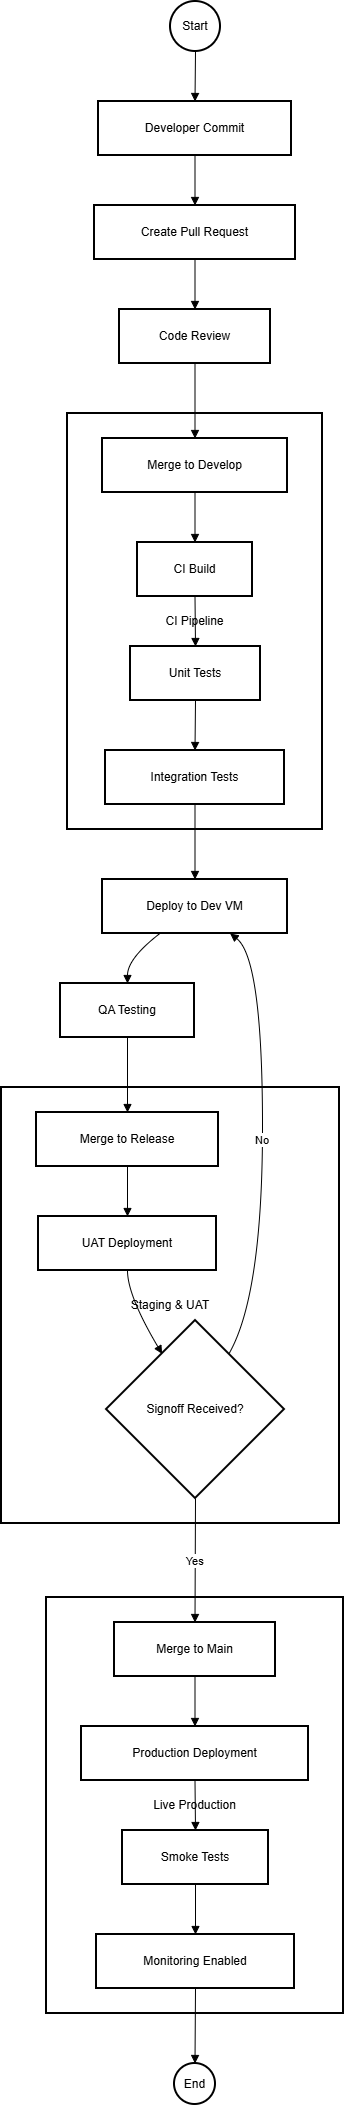

The diagram above was exported from draw.io. Its source (the exported page's mxGraphModel, read from the mxfile embedded in the PNG):
<mxGraphModel dx="1822" dy="859" grid="1" gridSize="10" guides="1" tooltips="1" connect="1" arrows="1" fold="1" page="1" pageScale="1" pageWidth="827" pageHeight="1169" math="0" shadow="0">
  <root>
    <mxCell id="0" />
    <mxCell id="1" parent="0" />
    <mxCell id="N0XuVzpZN99tb2_88ZA0-1" parent="1" style="whiteSpace=wrap;strokeWidth=2;" value="Live Production" vertex="1">
      <mxGeometry height="416" width="297" x="65" y="1616" as="geometry" />
    </mxCell>
    <mxCell id="N0XuVzpZN99tb2_88ZA0-2" parent="1" style="whiteSpace=wrap;strokeWidth=2;" value="Staging &amp; UAT" vertex="1">
      <mxGeometry height="436" width="338" x="20" y="1106" as="geometry" />
    </mxCell>
    <mxCell id="N0XuVzpZN99tb2_88ZA0-3" parent="1" style="whiteSpace=wrap;strokeWidth=2;" value="CI Pipeline" vertex="1">
      <mxGeometry height="416" width="255" x="86" y="432" as="geometry" />
    </mxCell>
    <mxCell id="N0XuVzpZN99tb2_88ZA0-4" parent="1" style="ellipse;aspect=fixed;strokeWidth=2;whiteSpace=wrap;" value="Start" vertex="1">
      <mxGeometry height="50" width="50" x="189" y="20" as="geometry" />
    </mxCell>
    <mxCell id="N0XuVzpZN99tb2_88ZA0-5" parent="1" style="whiteSpace=wrap;strokeWidth=2;" value="Developer Commit" vertex="1">
      <mxGeometry height="54" width="193" x="117" y="120" as="geometry" />
    </mxCell>
    <mxCell id="N0XuVzpZN99tb2_88ZA0-6" parent="1" style="whiteSpace=wrap;strokeWidth=2;" value="Create Pull Request" vertex="1">
      <mxGeometry height="54" width="201" x="113" y="224" as="geometry" />
    </mxCell>
    <mxCell id="N0XuVzpZN99tb2_88ZA0-7" parent="1" style="whiteSpace=wrap;strokeWidth=2;" value="Code Review" vertex="1">
      <mxGeometry height="54" width="151" x="138" y="328" as="geometry" />
    </mxCell>
    <mxCell id="N0XuVzpZN99tb2_88ZA0-8" parent="1" style="whiteSpace=wrap;strokeWidth=2;" value="Merge to Develop" vertex="1">
      <mxGeometry height="54" width="185" x="121" y="457" as="geometry" />
    </mxCell>
    <mxCell id="N0XuVzpZN99tb2_88ZA0-9" parent="1" style="whiteSpace=wrap;strokeWidth=2;" value="CI Build" vertex="1">
      <mxGeometry height="54" width="115" x="156" y="561" as="geometry" />
    </mxCell>
    <mxCell id="N0XuVzpZN99tb2_88ZA0-10" parent="1" style="whiteSpace=wrap;strokeWidth=2;" value="Unit Tests" vertex="1">
      <mxGeometry height="54" width="130" x="149" y="665" as="geometry" />
    </mxCell>
    <mxCell id="N0XuVzpZN99tb2_88ZA0-11" parent="1" style="whiteSpace=wrap;strokeWidth=2;" value="Integration Tests" vertex="1">
      <mxGeometry height="54" width="179" x="124" y="769" as="geometry" />
    </mxCell>
    <mxCell id="N0XuVzpZN99tb2_88ZA0-12" parent="1" style="whiteSpace=wrap;strokeWidth=2;" value="Deploy to Dev VM" vertex="1">
      <mxGeometry height="54" width="185" x="121" y="898" as="geometry" />
    </mxCell>
    <mxCell id="N0XuVzpZN99tb2_88ZA0-13" parent="1" style="whiteSpace=wrap;strokeWidth=2;" value="QA Testing" vertex="1">
      <mxGeometry height="54" width="134" x="79" y="1002" as="geometry" />
    </mxCell>
    <mxCell id="N0XuVzpZN99tb2_88ZA0-14" parent="1" style="whiteSpace=wrap;strokeWidth=2;" value="Merge to Release" vertex="1">
      <mxGeometry height="54" width="182" x="55" y="1131" as="geometry" />
    </mxCell>
    <mxCell id="N0XuVzpZN99tb2_88ZA0-15" parent="1" style="whiteSpace=wrap;strokeWidth=2;" value="UAT Deployment" vertex="1">
      <mxGeometry height="54" width="178" x="57" y="1235" as="geometry" />
    </mxCell>
    <mxCell id="N0XuVzpZN99tb2_88ZA0-16" parent="1" style="rhombus;strokeWidth=2;whiteSpace=wrap;" value="Signoff Received?" vertex="1">
      <mxGeometry height="178" width="178" x="125" y="1339" as="geometry" />
    </mxCell>
    <mxCell id="N0XuVzpZN99tb2_88ZA0-17" parent="1" style="whiteSpace=wrap;strokeWidth=2;" value="Merge to Main" vertex="1">
      <mxGeometry height="54" width="161" x="133" y="1641" as="geometry" />
    </mxCell>
    <mxCell id="N0XuVzpZN99tb2_88ZA0-18" parent="1" style="whiteSpace=wrap;strokeWidth=2;" value="Production Deployment" vertex="1">
      <mxGeometry height="54" width="227" x="100" y="1745" as="geometry" />
    </mxCell>
    <mxCell id="N0XuVzpZN99tb2_88ZA0-19" parent="1" style="whiteSpace=wrap;strokeWidth=2;" value="Smoke Tests" vertex="1">
      <mxGeometry height="54" width="146" x="141" y="1849" as="geometry" />
    </mxCell>
    <mxCell id="N0XuVzpZN99tb2_88ZA0-20" parent="1" style="whiteSpace=wrap;strokeWidth=2;" value="Monitoring Enabled" vertex="1">
      <mxGeometry height="54" width="198" x="115" y="1953" as="geometry" />
    </mxCell>
    <mxCell id="N0XuVzpZN99tb2_88ZA0-21" parent="1" style="ellipse;aspect=fixed;strokeWidth=2;whiteSpace=wrap;" value="End" vertex="1">
      <mxGeometry height="41" width="41" x="193" y="2082" as="geometry" />
    </mxCell>
    <mxCell id="N0XuVzpZN99tb2_88ZA0-22" edge="1" parent="1" source="N0XuVzpZN99tb2_88ZA0-4" style="curved=1;startArrow=none;endArrow=block;exitX=0.5;exitY=1;entryX=0.5;entryY=0;rounded=0;" target="N0XuVzpZN99tb2_88ZA0-5" value="">
      <mxGeometry relative="1" as="geometry">
        <Array as="points" />
      </mxGeometry>
    </mxCell>
    <mxCell id="N0XuVzpZN99tb2_88ZA0-23" edge="1" parent="1" source="N0XuVzpZN99tb2_88ZA0-5" style="curved=1;startArrow=none;endArrow=block;exitX=0.5;exitY=1;entryX=0.5;entryY=0;rounded=0;" target="N0XuVzpZN99tb2_88ZA0-6" value="">
      <mxGeometry relative="1" as="geometry">
        <Array as="points" />
      </mxGeometry>
    </mxCell>
    <mxCell id="N0XuVzpZN99tb2_88ZA0-24" edge="1" parent="1" source="N0XuVzpZN99tb2_88ZA0-6" style="curved=1;startArrow=none;endArrow=block;exitX=0.5;exitY=1;entryX=0.5;entryY=0;rounded=0;" target="N0XuVzpZN99tb2_88ZA0-7" value="">
      <mxGeometry relative="1" as="geometry">
        <Array as="points" />
      </mxGeometry>
    </mxCell>
    <mxCell id="N0XuVzpZN99tb2_88ZA0-25" edge="1" parent="1" source="N0XuVzpZN99tb2_88ZA0-7" style="curved=1;startArrow=none;endArrow=block;exitX=0.5;exitY=1;entryX=0.5;entryY=0;rounded=0;" target="N0XuVzpZN99tb2_88ZA0-8" value="">
      <mxGeometry relative="1" as="geometry">
        <Array as="points" />
      </mxGeometry>
    </mxCell>
    <mxCell id="N0XuVzpZN99tb2_88ZA0-26" edge="1" parent="1" source="N0XuVzpZN99tb2_88ZA0-8" style="curved=1;startArrow=none;endArrow=block;exitX=0.5;exitY=1;entryX=0.5;entryY=0;rounded=0;" target="N0XuVzpZN99tb2_88ZA0-9" value="">
      <mxGeometry relative="1" as="geometry">
        <Array as="points" />
      </mxGeometry>
    </mxCell>
    <mxCell id="N0XuVzpZN99tb2_88ZA0-27" edge="1" parent="1" source="N0XuVzpZN99tb2_88ZA0-9" style="curved=1;startArrow=none;endArrow=block;exitX=0.5;exitY=1;entryX=0.5;entryY=0;rounded=0;" target="N0XuVzpZN99tb2_88ZA0-10" value="">
      <mxGeometry relative="1" as="geometry">
        <Array as="points" />
      </mxGeometry>
    </mxCell>
    <mxCell id="N0XuVzpZN99tb2_88ZA0-28" edge="1" parent="1" source="N0XuVzpZN99tb2_88ZA0-10" style="curved=1;startArrow=none;endArrow=block;exitX=0.5;exitY=1;entryX=0.5;entryY=0;rounded=0;" target="N0XuVzpZN99tb2_88ZA0-11" value="">
      <mxGeometry relative="1" as="geometry">
        <Array as="points" />
      </mxGeometry>
    </mxCell>
    <mxCell id="N0XuVzpZN99tb2_88ZA0-29" edge="1" parent="1" source="N0XuVzpZN99tb2_88ZA0-11" style="curved=1;startArrow=none;endArrow=block;exitX=0.5;exitY=1;entryX=0.5;entryY=0;rounded=0;" target="N0XuVzpZN99tb2_88ZA0-12" value="">
      <mxGeometry relative="1" as="geometry">
        <Array as="points" />
      </mxGeometry>
    </mxCell>
    <mxCell id="N0XuVzpZN99tb2_88ZA0-30" edge="1" parent="1" source="N0XuVzpZN99tb2_88ZA0-12" style="curved=1;startArrow=none;endArrow=block;exitX=0.31;exitY=1;entryX=0.5;entryY=0;rounded=0;" target="N0XuVzpZN99tb2_88ZA0-13" value="">
      <mxGeometry relative="1" as="geometry">
        <Array as="points">
          <mxPoint x="146" y="977" />
        </Array>
      </mxGeometry>
    </mxCell>
    <mxCell id="N0XuVzpZN99tb2_88ZA0-31" edge="1" parent="1" source="N0XuVzpZN99tb2_88ZA0-13" style="curved=1;startArrow=none;endArrow=block;exitX=0.5;exitY=1;entryX=0.5;entryY=0;rounded=0;" target="N0XuVzpZN99tb2_88ZA0-14" value="">
      <mxGeometry relative="1" as="geometry">
        <Array as="points" />
      </mxGeometry>
    </mxCell>
    <mxCell id="N0XuVzpZN99tb2_88ZA0-32" edge="1" parent="1" source="N0XuVzpZN99tb2_88ZA0-14" style="curved=1;startArrow=none;endArrow=block;exitX=0.5;exitY=1;entryX=0.5;entryY=0;rounded=0;" target="N0XuVzpZN99tb2_88ZA0-15" value="">
      <mxGeometry relative="1" as="geometry">
        <Array as="points" />
      </mxGeometry>
    </mxCell>
    <mxCell id="N0XuVzpZN99tb2_88ZA0-33" edge="1" parent="1" source="N0XuVzpZN99tb2_88ZA0-15" style="curved=1;startArrow=none;endArrow=block;exitX=0.5;exitY=1;entryX=0.2;entryY=0;rounded=0;" target="N0XuVzpZN99tb2_88ZA0-16" value="">
      <mxGeometry relative="1" as="geometry">
        <Array as="points">
          <mxPoint x="146" y="1314" />
        </Array>
      </mxGeometry>
    </mxCell>
    <mxCell id="N0XuVzpZN99tb2_88ZA0-34" edge="1" parent="1" source="N0XuVzpZN99tb2_88ZA0-16" style="curved=1;startArrow=none;endArrow=block;exitX=0.5;exitY=1;entryX=0.5;entryY=0;rounded=0;" target="N0XuVzpZN99tb2_88ZA0-17" value="Yes">
      <mxGeometry relative="1" as="geometry">
        <Array as="points" />
      </mxGeometry>
    </mxCell>
    <mxCell id="N0XuVzpZN99tb2_88ZA0-35" edge="1" parent="1" source="N0XuVzpZN99tb2_88ZA0-16" style="curved=1;startArrow=none;endArrow=block;exitX=0.8;exitY=0;entryX=0.69;entryY=1;rounded=0;" target="N0XuVzpZN99tb2_88ZA0-12" value="No">
      <mxGeometry relative="1" as="geometry">
        <Array as="points">
          <mxPoint x="281" y="1314" />
          <mxPoint x="281" y="977" />
        </Array>
      </mxGeometry>
    </mxCell>
    <mxCell id="N0XuVzpZN99tb2_88ZA0-36" edge="1" parent="1" source="N0XuVzpZN99tb2_88ZA0-17" style="curved=1;startArrow=none;endArrow=block;exitX=0.5;exitY=1;entryX=0.5;entryY=0;rounded=0;" target="N0XuVzpZN99tb2_88ZA0-18" value="">
      <mxGeometry relative="1" as="geometry">
        <Array as="points" />
      </mxGeometry>
    </mxCell>
    <mxCell id="N0XuVzpZN99tb2_88ZA0-37" edge="1" parent="1" source="N0XuVzpZN99tb2_88ZA0-18" style="curved=1;startArrow=none;endArrow=block;exitX=0.5;exitY=1;entryX=0.5;entryY=0;rounded=0;" target="N0XuVzpZN99tb2_88ZA0-19" value="">
      <mxGeometry relative="1" as="geometry">
        <Array as="points" />
      </mxGeometry>
    </mxCell>
    <mxCell id="N0XuVzpZN99tb2_88ZA0-38" edge="1" parent="1" source="N0XuVzpZN99tb2_88ZA0-19" style="curved=1;startArrow=none;endArrow=block;exitX=0.5;exitY=1;entryX=0.5;entryY=0;rounded=0;" target="N0XuVzpZN99tb2_88ZA0-20" value="">
      <mxGeometry relative="1" as="geometry">
        <Array as="points" />
      </mxGeometry>
    </mxCell>
    <mxCell id="N0XuVzpZN99tb2_88ZA0-39" edge="1" parent="1" source="N0XuVzpZN99tb2_88ZA0-20" style="curved=1;startArrow=none;endArrow=block;exitX=0.5;exitY=1;entryX=0.51;entryY=0.01;rounded=0;" target="N0XuVzpZN99tb2_88ZA0-21" value="">
      <mxGeometry relative="1" as="geometry">
        <Array as="points" />
      </mxGeometry>
    </mxCell>
  </root>
</mxGraphModel>